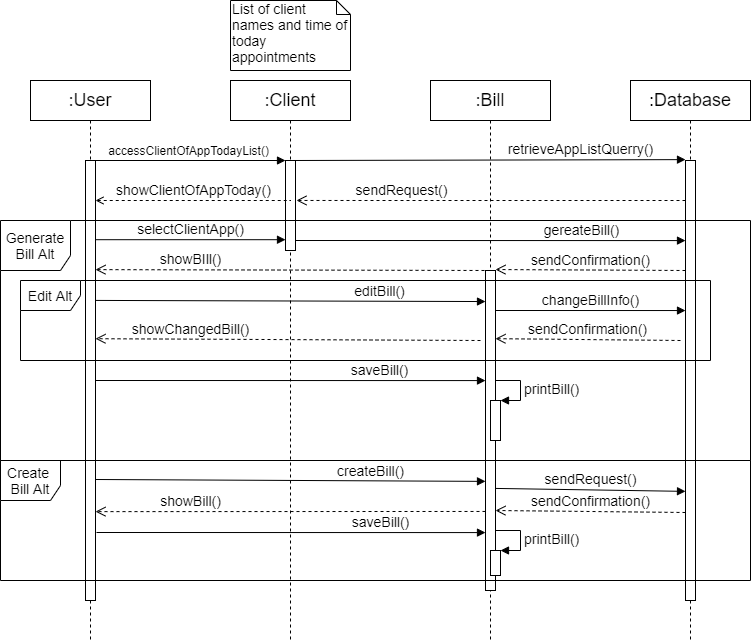

The diagram above was exported from draw.io. Its source (the exported page's mxGraphModel, read from the mxfile embedded in the PNG):
<mxGraphModel dx="1062" dy="584" grid="1" gridSize="10" guides="1" tooltips="1" connect="1" arrows="1" fold="1" page="1" pageScale="1" pageWidth="827" pageHeight="1169" math="0" shadow="0">
  <root>
    <mxCell id="0" />
    <mxCell id="1" parent="0" />
    <mxCell id="CFSB2Cn9dWBTiDJjUj7M-1" value=":User" style="shape=umlLifeline;perimeter=lifelinePerimeter;whiteSpace=wrap;html=1;container=1;collapsible=0;recursiveResize=0;outlineConnect=0;fontSize=18;" parent="1" vertex="1">
      <mxGeometry x="40" y="80" width="120" height="560" as="geometry" />
    </mxCell>
    <mxCell id="CFSB2Cn9dWBTiDJjUj7M-5" value="" style="html=1;points=[];perimeter=orthogonalPerimeter;" parent="CFSB2Cn9dWBTiDJjUj7M-1" vertex="1">
      <mxGeometry x="55" y="80" width="10" height="440" as="geometry" />
    </mxCell>
    <mxCell id="CFSB2Cn9dWBTiDJjUj7M-8" value="&lt;span style=&quot;font-size: 12px&quot;&gt;accessClientOfAppTodayList()&lt;/span&gt;" style="html=1;verticalAlign=bottom;endArrow=block;entryX=0;entryY=0;entryDx=0;entryDy=0;entryPerimeter=0;fontSize=14;" parent="CFSB2Cn9dWBTiDJjUj7M-1" target="CFSB2Cn9dWBTiDJjUj7M-7" edge="1">
      <mxGeometry width="80" relative="1" as="geometry">
        <mxPoint x="60" y="80" as="sourcePoint" />
        <mxPoint x="140" y="80" as="targetPoint" />
      </mxGeometry>
    </mxCell>
    <mxCell id="CFSB2Cn9dWBTiDJjUj7M-2" value=":Client" style="shape=umlLifeline;perimeter=lifelinePerimeter;whiteSpace=wrap;html=1;container=1;collapsible=0;recursiveResize=0;outlineConnect=0;fontSize=18;" parent="1" vertex="1">
      <mxGeometry x="240" y="80" width="120" height="560" as="geometry" />
    </mxCell>
    <mxCell id="CFSB2Cn9dWBTiDJjUj7M-7" value="" style="html=1;points=[];perimeter=orthogonalPerimeter;" parent="CFSB2Cn9dWBTiDJjUj7M-2" vertex="1">
      <mxGeometry x="55" y="80" width="10" height="90" as="geometry" />
    </mxCell>
    <mxCell id="CFSB2Cn9dWBTiDJjUj7M-10" value="retrieveAppListQuerry()" style="html=1;verticalAlign=bottom;endArrow=block;fontSize=14;entryX=0;entryY=-0.002;entryDx=0;entryDy=0;entryPerimeter=0;" parent="CFSB2Cn9dWBTiDJjUj7M-2" target="CFSB2Cn9dWBTiDJjUj7M-6" edge="1">
      <mxGeometry x="0.4684" width="80" relative="1" as="geometry">
        <mxPoint x="60" y="80" as="sourcePoint" />
        <mxPoint x="140" y="80" as="targetPoint" />
        <mxPoint as="offset" />
      </mxGeometry>
    </mxCell>
    <mxCell id="CFSB2Cn9dWBTiDJjUj7M-3" value=":Bill" style="shape=umlLifeline;perimeter=lifelinePerimeter;whiteSpace=wrap;html=1;container=1;collapsible=0;recursiveResize=0;outlineConnect=0;fontSize=18;" parent="1" vertex="1">
      <mxGeometry x="440" y="80" width="120" height="560" as="geometry" />
    </mxCell>
    <mxCell id="CFSB2Cn9dWBTiDJjUj7M-15" value="" style="html=1;points=[];perimeter=orthogonalPerimeter;fontSize=14;" parent="CFSB2Cn9dWBTiDJjUj7M-3" vertex="1">
      <mxGeometry x="55" y="190" width="10" height="320" as="geometry" />
    </mxCell>
    <mxCell id="CFSB2Cn9dWBTiDJjUj7M-19" value="changeBillInfo()" style="html=1;verticalAlign=bottom;endArrow=block;fontSize=14;entryX=0;entryY=0.341;entryDx=0;entryDy=0;entryPerimeter=0;" parent="CFSB2Cn9dWBTiDJjUj7M-3" target="CFSB2Cn9dWBTiDJjUj7M-6" edge="1">
      <mxGeometry width="80" relative="1" as="geometry">
        <mxPoint x="65" y="230" as="sourcePoint" />
        <mxPoint x="145" y="230" as="targetPoint" />
        <mxPoint as="offset" />
      </mxGeometry>
    </mxCell>
    <mxCell id="CFSB2Cn9dWBTiDJjUj7M-25" value="" style="html=1;points=[];perimeter=orthogonalPerimeter;fontSize=14;" parent="CFSB2Cn9dWBTiDJjUj7M-3" vertex="1">
      <mxGeometry x="60" y="320" width="10" height="40" as="geometry" />
    </mxCell>
    <mxCell id="CFSB2Cn9dWBTiDJjUj7M-26" value="printBill()" style="edgeStyle=orthogonalEdgeStyle;html=1;align=left;spacingLeft=2;endArrow=block;rounded=0;entryX=1;entryY=0;fontSize=14;" parent="CFSB2Cn9dWBTiDJjUj7M-3" target="CFSB2Cn9dWBTiDJjUj7M-25" edge="1">
      <mxGeometry relative="1" as="geometry">
        <mxPoint x="65" y="300" as="sourcePoint" />
        <Array as="points">
          <mxPoint x="90" y="300" />
        </Array>
      </mxGeometry>
    </mxCell>
    <mxCell id="CFSB2Cn9dWBTiDJjUj7M-33" value="" style="html=1;points=[];perimeter=orthogonalPerimeter;fontSize=14;" parent="CFSB2Cn9dWBTiDJjUj7M-3" vertex="1">
      <mxGeometry x="60" y="470" width="10" height="25" as="geometry" />
    </mxCell>
    <mxCell id="CFSB2Cn9dWBTiDJjUj7M-34" value="printBill()" style="edgeStyle=orthogonalEdgeStyle;html=1;align=left;spacingLeft=2;endArrow=block;rounded=0;entryX=1;entryY=0;fontSize=14;" parent="CFSB2Cn9dWBTiDJjUj7M-3" target="CFSB2Cn9dWBTiDJjUj7M-33" edge="1">
      <mxGeometry relative="1" as="geometry">
        <mxPoint x="65" y="450" as="sourcePoint" />
        <Array as="points">
          <mxPoint x="90" y="450" />
        </Array>
      </mxGeometry>
    </mxCell>
    <mxCell id="CFSB2Cn9dWBTiDJjUj7M-4" value=":Database" style="shape=umlLifeline;perimeter=lifelinePerimeter;whiteSpace=wrap;html=1;container=1;collapsible=0;recursiveResize=0;outlineConnect=0;fontSize=18;" parent="1" vertex="1">
      <mxGeometry x="640" y="80" width="120" height="560" as="geometry" />
    </mxCell>
    <mxCell id="CFSB2Cn9dWBTiDJjUj7M-6" value="" style="html=1;points=[];perimeter=orthogonalPerimeter;" parent="1" vertex="1">
      <mxGeometry x="695" y="160" width="10" height="440" as="geometry" />
    </mxCell>
    <mxCell id="CFSB2Cn9dWBTiDJjUj7M-9" value="List of client names and time of today appointments" style="shape=note;whiteSpace=wrap;html=1;size=14;verticalAlign=top;align=left;spacingTop=-6;fontSize=14;" parent="1" vertex="1">
      <mxGeometry x="240" width="120" height="70" as="geometry" />
    </mxCell>
    <mxCell id="CFSB2Cn9dWBTiDJjUj7M-11" value="sendRequest()" style="html=1;verticalAlign=bottom;endArrow=open;dashed=1;endSize=8;fontSize=14;entryX=1.1;entryY=0.444;entryDx=0;entryDy=0;entryPerimeter=0;" parent="1" source="CFSB2Cn9dWBTiDJjUj7M-6" target="CFSB2Cn9dWBTiDJjUj7M-7" edge="1">
      <mxGeometry x="0.4615" relative="1" as="geometry">
        <mxPoint x="680" y="200" as="sourcePoint" />
        <mxPoint x="600" y="200" as="targetPoint" />
        <Array as="points">
          <mxPoint x="400" y="200" />
        </Array>
        <mxPoint as="offset" />
      </mxGeometry>
    </mxCell>
    <mxCell id="CFSB2Cn9dWBTiDJjUj7M-13" value="selectClientApp()" style="html=1;verticalAlign=bottom;endArrow=block;fontSize=14;exitX=1;exitY=0.18;exitDx=0;exitDy=0;exitPerimeter=0;" parent="1" source="CFSB2Cn9dWBTiDJjUj7M-5" target="CFSB2Cn9dWBTiDJjUj7M-7" edge="1">
      <mxGeometry width="80" relative="1" as="geometry">
        <mxPoint x="110" y="240" as="sourcePoint" />
        <mxPoint x="190" y="240" as="targetPoint" />
      </mxGeometry>
    </mxCell>
    <mxCell id="CFSB2Cn9dWBTiDJjUj7M-16" value="sendConfirmation()" style="html=1;verticalAlign=bottom;endArrow=open;dashed=1;endSize=8;fontSize=14;exitX=0;exitY=0.25;exitDx=0;exitDy=0;exitPerimeter=0;entryX=1;entryY=-0.003;entryDx=0;entryDy=0;entryPerimeter=0;" parent="1" source="CFSB2Cn9dWBTiDJjUj7M-6" target="CFSB2Cn9dWBTiDJjUj7M-15" edge="1">
      <mxGeometry relative="1" as="geometry">
        <mxPoint x="590" y="270" as="sourcePoint" />
        <mxPoint x="510" y="270" as="targetPoint" />
      </mxGeometry>
    </mxCell>
    <mxCell id="CFSB2Cn9dWBTiDJjUj7M-18" value="showBIll()" style="html=1;verticalAlign=bottom;endArrow=open;dashed=1;endSize=8;fontSize=14;entryX=1;entryY=0.248;entryDx=0;entryDy=0;entryPerimeter=0;" parent="1" target="CFSB2Cn9dWBTiDJjUj7M-5" edge="1">
      <mxGeometry x="0.519" relative="1" as="geometry">
        <mxPoint x="500" y="270" as="sourcePoint" />
        <mxPoint x="420" y="270" as="targetPoint" />
        <mxPoint as="offset" />
      </mxGeometry>
    </mxCell>
    <mxCell id="CFSB2Cn9dWBTiDJjUj7M-20" value="sendConfirmation()" style="html=1;verticalAlign=bottom;endArrow=open;dashed=1;endSize=8;fontSize=14;entryX=1;entryY=0.213;entryDx=0;entryDy=0;entryPerimeter=0;" parent="1" target="CFSB2Cn9dWBTiDJjUj7M-15" edge="1">
      <mxGeometry relative="1" as="geometry">
        <mxPoint x="690" y="340" as="sourcePoint" />
        <mxPoint x="610" y="340" as="targetPoint" />
      </mxGeometry>
    </mxCell>
    <mxCell id="CFSB2Cn9dWBTiDJjUj7M-21" value="showChangedBill()" style="html=1;verticalAlign=bottom;endArrow=open;dashed=1;endSize=8;fontSize=14;entryX=1;entryY=0.405;entryDx=0;entryDy=0;entryPerimeter=0;" parent="1" target="CFSB2Cn9dWBTiDJjUj7M-5" edge="1">
      <mxGeometry x="0.5065" relative="1" as="geometry">
        <mxPoint x="490" y="340" as="sourcePoint" />
        <mxPoint x="410" y="340" as="targetPoint" />
        <mxPoint as="offset" />
      </mxGeometry>
    </mxCell>
    <mxCell id="CFSB2Cn9dWBTiDJjUj7M-17" value="editBill()" style="html=1;verticalAlign=bottom;endArrow=block;fontSize=14;entryX=0;entryY=0.097;entryDx=0;entryDy=0;entryPerimeter=0;exitX=1;exitY=0.318;exitDx=0;exitDy=0;exitPerimeter=0;" parent="1" source="CFSB2Cn9dWBTiDJjUj7M-5" target="CFSB2Cn9dWBTiDJjUj7M-15" edge="1">
      <mxGeometry x="0.4545" width="80" relative="1" as="geometry">
        <mxPoint x="110" y="300" as="sourcePoint" />
        <mxPoint x="190" y="300" as="targetPoint" />
        <mxPoint as="offset" />
      </mxGeometry>
    </mxCell>
    <mxCell id="CFSB2Cn9dWBTiDJjUj7M-24" value="Edit Alt" style="shape=umlFrame;whiteSpace=wrap;html=1;fontSize=14;" parent="1" vertex="1">
      <mxGeometry x="30" y="280" width="690" height="80" as="geometry" />
    </mxCell>
    <mxCell id="CFSB2Cn9dWBTiDJjUj7M-27" value="saveBill()" style="html=1;verticalAlign=bottom;endArrow=block;fontSize=14;entryX=0;entryY=0.344;entryDx=0;entryDy=0;entryPerimeter=0;exitX=1;exitY=0.5;exitDx=0;exitDy=0;exitPerimeter=0;" parent="1" source="CFSB2Cn9dWBTiDJjUj7M-5" target="CFSB2Cn9dWBTiDJjUj7M-15" edge="1">
      <mxGeometry x="0.4545" width="80" relative="1" as="geometry">
        <mxPoint x="110" y="380" as="sourcePoint" />
        <mxPoint x="190" y="380" as="targetPoint" />
        <mxPoint as="offset" />
      </mxGeometry>
    </mxCell>
    <mxCell id="CFSB2Cn9dWBTiDJjUj7M-29" value="createBill()" style="html=1;verticalAlign=bottom;endArrow=block;fontSize=14;entryX=0;entryY=0.659;entryDx=0;entryDy=0;entryPerimeter=0;exitX=1;exitY=0.725;exitDx=0;exitDy=0;exitPerimeter=0;" parent="1" source="CFSB2Cn9dWBTiDJjUj7M-5" target="CFSB2Cn9dWBTiDJjUj7M-15" edge="1">
      <mxGeometry x="0.4103" y="-1" width="80" relative="1" as="geometry">
        <mxPoint x="110" y="480" as="sourcePoint" />
        <mxPoint x="490" y="480" as="targetPoint" />
        <mxPoint as="offset" />
      </mxGeometry>
    </mxCell>
    <mxCell id="CFSB2Cn9dWBTiDJjUj7M-30" value="sendRequest()" style="html=1;verticalAlign=bottom;endArrow=block;fontSize=14;exitX=1;exitY=0.681;exitDx=0;exitDy=0;exitPerimeter=0;entryX=0;entryY=0.752;entryDx=0;entryDy=0;entryPerimeter=0;" parent="1" source="CFSB2Cn9dWBTiDJjUj7M-15" target="CFSB2Cn9dWBTiDJjUj7M-6" edge="1">
      <mxGeometry width="80" relative="1" as="geometry">
        <mxPoint x="510" y="490" as="sourcePoint" />
        <mxPoint x="590" y="490" as="targetPoint" />
      </mxGeometry>
    </mxCell>
    <mxCell id="CFSB2Cn9dWBTiDJjUj7M-31" value="sendConfirmation()" style="html=1;verticalAlign=bottom;endArrow=open;dashed=1;endSize=8;fontSize=14;exitX=0;exitY=0.8;exitDx=0;exitDy=0;exitPerimeter=0;entryX=1;entryY=0.75;entryDx=0;entryDy=0;entryPerimeter=0;" parent="1" source="CFSB2Cn9dWBTiDJjUj7M-6" target="CFSB2Cn9dWBTiDJjUj7M-15" edge="1">
      <mxGeometry relative="1" as="geometry">
        <mxPoint x="690" y="520" as="sourcePoint" />
        <mxPoint x="610" y="520" as="targetPoint" />
      </mxGeometry>
    </mxCell>
    <mxCell id="CFSB2Cn9dWBTiDJjUj7M-32" value="showBill()" style="html=1;verticalAlign=bottom;endArrow=open;dashed=1;endSize=8;fontSize=14;exitX=0;exitY=0.753;exitDx=0;exitDy=0;exitPerimeter=0;entryX=1;entryY=0.798;entryDx=0;entryDy=0;entryPerimeter=0;" parent="1" source="CFSB2Cn9dWBTiDJjUj7M-15" target="CFSB2Cn9dWBTiDJjUj7M-5" edge="1">
      <mxGeometry x="0.5128" relative="1" as="geometry">
        <mxPoint x="490" y="510" as="sourcePoint" />
        <mxPoint x="410" y="510" as="targetPoint" />
        <mxPoint as="offset" />
      </mxGeometry>
    </mxCell>
    <mxCell id="CFSB2Cn9dWBTiDJjUj7M-35" value="saveBill()" style="html=1;verticalAlign=bottom;endArrow=block;fontSize=14;entryX=0;entryY=0.819;entryDx=0;entryDy=0;entryPerimeter=0;" parent="1" target="CFSB2Cn9dWBTiDJjUj7M-15" edge="1">
      <mxGeometry x="0.4602" width="80" relative="1" as="geometry">
        <mxPoint x="106" y="532" as="sourcePoint" />
        <mxPoint x="190" y="530" as="targetPoint" />
        <mxPoint as="offset" />
      </mxGeometry>
    </mxCell>
    <mxCell id="CFSB2Cn9dWBTiDJjUj7M-28" value="Create&amp;nbsp;&lt;br&gt;Bill Alt" style="shape=umlFrame;whiteSpace=wrap;html=1;fontSize=14;width=60;height=40;" parent="1" vertex="1">
      <mxGeometry x="10" y="460" width="750" height="120" as="geometry" />
    </mxCell>
    <mxCell id="CFSB2Cn9dWBTiDJjUj7M-14" value="gereateBill()" style="html=1;verticalAlign=bottom;endArrow=block;fontSize=14;entryX=0;entryY=0.182;entryDx=0;entryDy=0;entryPerimeter=0;" parent="1" target="CFSB2Cn9dWBTiDJjUj7M-6" edge="1">
      <mxGeometry x="0.4684" width="80" relative="1" as="geometry">
        <mxPoint x="305" y="240" as="sourcePoint" />
        <mxPoint x="380" y="240" as="targetPoint" />
        <mxPoint as="offset" />
      </mxGeometry>
    </mxCell>
    <mxCell id="CFSB2Cn9dWBTiDJjUj7M-36" value="showClientOfAppToday()" style="html=1;verticalAlign=bottom;endArrow=none;entryX=0;entryY=0;entryDx=0;entryDy=0;entryPerimeter=0;fontSize=14;endFill=0;dashed=1;startArrow=open;startFill=0;" parent="1" edge="1">
      <mxGeometry width="80" relative="1" as="geometry">
        <mxPoint x="105" y="200" as="sourcePoint" />
        <mxPoint x="300" y="200" as="targetPoint" />
      </mxGeometry>
    </mxCell>
    <mxCell id="CFSB2Cn9dWBTiDJjUj7M-12" value="Generate&lt;br&gt;Bill Alt" style="shape=umlFrame;whiteSpace=wrap;html=1;fontSize=14;width=70;height=50;" parent="1" vertex="1">
      <mxGeometry x="10" y="220" width="750" height="240" as="geometry" />
    </mxCell>
  </root>
</mxGraphModel>